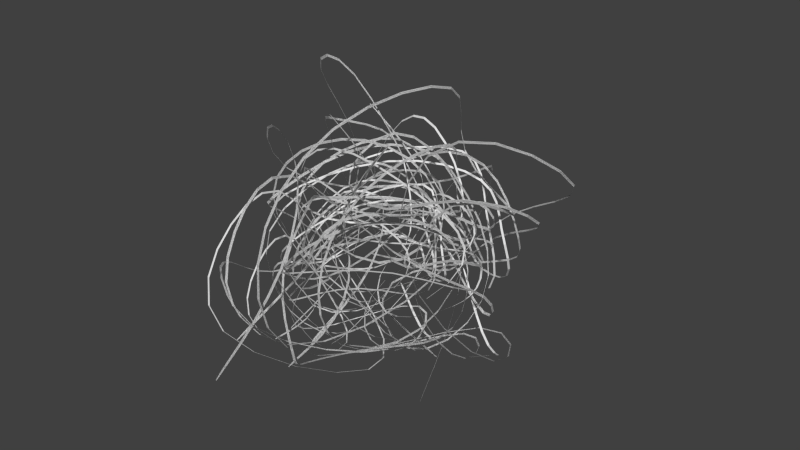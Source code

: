# Source: Plant.blend  (saved by Blender 2.75.0; exported with 4.5.12 LTS)
import bpy
from mathutils import Matrix  # noqa: F401  (used for matrix-valued properties, if any)

bpy.ops.wm.read_factory_settings(use_empty=True)
scene = bpy.context.scene
scene.name = 'Scene'

# ---- collections
col_collection_1 = bpy.data.collections.new('Collection 1'); scene.collection.children.link(col_collection_1)

# ---- world
world_world = bpy.data.worlds.new('World'); scene.world = world_world
world_world.color = (0.05088, 0.05088, 0.05088)
world_world.use_sun_shadow = False
world_world.sun_shadow_jitter_overblur = 0.0
world_world.cycles.sampling_method = 'MANUAL'
world_world.cycles.sample_map_resolution = 256

# ---- meshes
me_plane_001 = bpy.data.meshes.new('Plane.001')
me_plane_001.from_pydata([(0.3121, -0.1235, -0.2193), (0.1412, -0.1235, 0.3763), (-0.07829, -0.1235, 0.097), (0.02069, -0.1235, -0.111), (0.322, -0.2096, -0.3171), (0.08341, -0.3332, 0.271), (0.2721, 0.01591, 0.1346), (0.2921, 0.03291, -0.07674), (0.01914, -0.3332, -0.0257), (-0.3297, -0.02386, -0.03936), (-0.07536, 0.2083, 0.1526), (0.1783, 0.2466, -0.06558), (0.308, -0.009196, -0.244), (0.2726, -0.2928, -0.1045), (0.07597, -0.4479, -0.1772), (0.01085, -0.3656, -0.2613), (-0.2512, -0.2074, -0.1307), (-0.1678, -0.07846, 0.143), (-0.0443, -0.2415, 0.1927), (0.1665, -0.03159, 0.2195), (0.3241, 0.177, 0.002856), (0.1777, 0.2847, 0.1046), (-0.06124, 0.2501, -0.0203), (-0.2047, -0.03628, 0.06901), (-0.1131, 0.1982, 0.3398), (0.3011, 0.06235, 0.2115), (0.4462, -2.035e-05, -0.05986), (0.1858, -0.1431, -0.3442), (-0.1813, 0.1133, -0.2054), (0.2439, 0.374, -0.1537), (0.3558, 0.2236, -0.02344), (0.2036, 0.2716, 0.2541), (-0.2386, 0.4283, 0.08281), (-0.3747, -0.003736, -0.09389), (-0.2883, -0.09773, -0.28), (-0.07835, -0.1282, -0.1042), (0.01261, -0.3107, -0.1979), (-0.1677, -0.02308, 0.3563), (-0.06693, 0.1319, 0.09496), (0.00245, -0.007701, -0.09959), (-0.05231, -0.346, -0.2936), (-0.3426, -0.006376, 0.2085), (0.04675, -0.188, 0.1714), (0.1336, -0.2505, -0.06055), (-0.2483, -0.003697, -0.02479), (0.07216, 0.3582, -0.02978), (0.2416, 0.168, 0.1285), (0.3522, -0.122, -0.1), (0.138, -0.3032, -0.2372), (-0.1943, -0.2619, -0.08693), (-0.3285, -0.09757, -0.1777), (-0.2144, -0.04512, -0.2371), (-0.08283, 0.2484, -0.09583), (-0.04019, 0.2328, 0.131), (-0.2234, 0.1095, 0.1608), (-0.02433, -0.07229, 0.2339), (0.2468, -0.2524, 0.03446), (0.3254, -0.08074, 0.1126), (0.35, 0.1197, -0.07727), (0.02948, 0.2566, 0.06615), (0.1509, 0.2459, 0.3232), (0.06353, -0.1954, 0.2678), (0.07887, -0.3966, 0.004218), (0.03563, -0.2156, -0.3375), (0.2721, 0.1879, -0.2408), (0.4939, -0.1919, -0.1895), (0.2974, -0.2842, 0.01481), (0.2521, -0.07339, 0.3108), (0.4618, 0.3335, 0.03155), (0.1065, 0.393, -0.08135), (0.07345, 0.2628, -0.2472), (-0.002641, 0.08982, -0.08766), (-0.176, -0.4259, -0.2151), (-0.304, 0.004878, 0.4949), (-0.2334, 0.2377, 0.1585), (-0.1999, 0.06535, -0.07297), (-0.2428, -0.4595, -0.365), (-0.5262, 0.02539, 0.2802), (-0.07211, -0.2164, 0.3315), (-0.007714, -0.3495, 0.04913), (-0.462, 0.03986, -0.02349), (-0.03277, 0.5481, -0.02582), (0.2008, 0.3094, 0.2508), (0.4104, -0.1197, 0.07057), (-0.01756, -0.4609, -0.2733), (-0.4031, -0.3173, -0.07631), (-0.5534, -0.08885, -0.2303), (-0.4316, -0.01424, -0.3123), (-0.2468, 0.3926, -0.1222), (-0.182, 0.366, 0.1916), (-0.4024, 0.1834, 0.2163), (-0.156, -0.05286, 0.377), (0.2054, -0.3374, 0.2119), (0.3325, -0.05581, 0.301), (0.3749, 0.3157, -0.00156), (-0.0988, 0.4159, 0.117), (0.0966, 0.3598, 0.457), (-0.02877, -0.2223, 0.4514), (-0.03187, -0.5282, 0.1209), (-0.1554, -0.2773, -0.458), (0.2414, 0.3883, -0.2878), (0.6699, -0.2569, -0.1401), (0.2911, -0.3888, 0.1882), (0.2312, -0.05488, 0.5134), (0.5143, 0.5112, 0.09077), (0.01707, 0.5918, -0.09828), (-0.03774, 0.4295, -0.3149), (-0.1833, 0.2071, -0.0685), (-0.3111, 0.03137, -0.1576), (-0.2002, 0.1874, 0.3201), (0.067, 0.1784, 0.1419), (0.02221, 0.1336, -0.02909), (-0.312, 0.07097, -0.2428), (-0.1656, 0.3446, 0.214), (-0.2777, -0.006642, 0.1785), (-0.2967, -0.07299, -0.01194), (-0.05575, 0.3067, 0.04645), (0.348, 0.08684, -0.005014), (0.1299, -0.1221, 0.208), (-0.1036, -0.3357, 0.01927), (-0.308, -0.08639, -0.2209), (-0.2932, 0.2078, -0.03325), (-0.1122, 0.3482, -0.06842), (-0.01585, 0.2781, -0.133), (0.25, 0.2168, -0.0587), (0.1469, 0.1597, 0.1722), (-0.01771, 0.284, 0.1943), (-0.1867, 0.07634, 0.2418), (-0.3063, -0.2218, 0.07154), (-0.1196, -0.2706, 0.19), (0.2155, -0.2419, 0.006449), (0.2151, 0.1117, 0.1075), (0.09364, -0.04546, 0.3764), (-0.3058, -0.03759, 0.2413), (-0.4469, -0.08358, -0.01707), (-0.1429, 0.04067, -0.2891), (0.3308, -0.1296, -0.2309), (-0.1369, -0.5451, -0.1477), (-0.3295, -0.2907, 0.04145), (-0.1775, -0.1976, 0.3258), (0.3222, -0.3208, 0.1445), (0.399, 0.05826, -0.06237), (0.3442, 0.07698, -0.2337), (0.1233, 0.1453, -0.03187), (-0.1127, 0.004878, 0.5673), (0.1871, 0.004878, 0.1331), (0.3121, -0.1235, -0.2193), (0.1412, -0.1235, 0.3763), (-0.07829, -0.1235, 0.097), (0.02069, -0.1235, -0.111), (0.322, -0.2096, -0.3171), (0.08341, -0.3332, 0.271), (0.2721, 0.01591, 0.1346), (0.2921, 0.03291, -0.07674), (0.01914, -0.3332, -0.0257), (-0.3297, -0.02386, -0.03936), (-0.07536, 0.2083, 0.1526), (0.1783, 0.2466, -0.06558), (0.308, -0.009196, -0.244), (0.2726, -0.2928, -0.1045), (0.07597, -0.4479, -0.1772), (0.01085, -0.3656, -0.2613), (-0.2512, -0.2074, -0.1307), (-0.1678, -0.07846, 0.143), (-0.0443, -0.2415, 0.1927), (0.1665, -0.03159, 0.2195), (0.3241, 0.177, 0.002856), (0.1777, 0.2847, 0.1046), (-0.06124, 0.2501, -0.0203), (-0.2047, -0.03628, 0.06901), (-0.1131, 0.1982, 0.3398), (0.3011, 0.06235, 0.2115), (0.4462, -2.035e-05, -0.05986), (0.1858, -0.1431, -0.3442), (-0.1813, 0.1133, -0.2054), (0.2439, 0.374, -0.1537), (0.3558, 0.2236, -0.02344), (0.2036, 0.2716, 0.2541), (-0.2386, 0.4283, 0.08281), (-0.3747, -0.003736, -0.09389), (-0.2883, -0.09773, -0.28), (-0.07835, -0.1282, -0.1042), (0.01261, -0.3107, -0.1979), (-0.1677, -0.02308, 0.3563), (-0.06693, 0.1319, 0.09496), (0.00245, -0.007701, -0.09959), (-0.05231, -0.346, -0.2936), (-0.3426, -0.006376, 0.2085), (0.04675, -0.188, 0.1714), (0.1336, -0.2505, -0.06055), (-0.2483, -0.003697, -0.02479), (0.07216, 0.3582, -0.02978), (0.2416, 0.168, 0.1285), (0.3522, -0.122, -0.1), (0.138, -0.3032, -0.2372), (-0.1943, -0.2619, -0.08693), (-0.3285, -0.09757, -0.1777), (-0.2144, -0.04512, -0.2371), (-0.08283, 0.2484, -0.09583), (-0.04019, 0.2328, 0.131), (-0.2234, 0.1095, 0.1608), (-0.02433, -0.07229, 0.2339), (0.2468, -0.2524, 0.03446), (0.3254, -0.08074, 0.1126), (0.35, 0.1197, -0.07727), (0.02948, 0.2566, 0.06615), (0.1509, 0.2459, 0.3232), (0.06353, -0.1954, 0.2678), (0.07887, -0.3966, 0.004218), (0.03563, -0.2156, -0.3375), (0.2721, 0.1879, -0.2408), (0.4939, -0.1919, -0.1895), (0.2974, -0.2842, 0.01481), (0.2521, -0.07339, 0.3108), (0.4618, 0.3335, 0.03155), (0.1065, 0.393, -0.08135), (0.07345, 0.2628, -0.2472), (-0.002641, 0.08982, -0.08766), (-0.176, -0.4259, -0.2151), (-0.304, 0.004878, 0.4949), (-0.2334, 0.2377, 0.1585), (-0.1999, 0.06535, -0.07297), (-0.2428, -0.4595, -0.365), (-0.5262, 0.02539, 0.2802), (-0.07211, -0.2164, 0.3315), (-0.007714, -0.3495, 0.04913), (-0.462, 0.03986, -0.02349), (-0.03277, 0.5481, -0.02582), (0.2008, 0.3094, 0.2508), (0.4104, -0.1197, 0.07057), (-0.01756, -0.4609, -0.2733), (-0.4031, -0.3173, -0.07631), (-0.5534, -0.08885, -0.2303), (-0.4316, -0.01424, -0.3123), (-0.2468, 0.3926, -0.1222), (-0.182, 0.366, 0.1916), (-0.4024, 0.1834, 0.2163), (-0.156, -0.05286, 0.377), (0.2054, -0.3374, 0.2119), (0.3325, -0.05581, 0.301), (0.3749, 0.3157, -0.00156), (-0.0988, 0.4159, 0.117), (0.0966, 0.3598, 0.457), (-0.02877, -0.2223, 0.4514), (-0.03187, -0.5282, 0.1209), (-0.1554, -0.2773, -0.458), (0.2414, 0.3883, -0.2878), (0.6699, -0.2569, -0.1401), (0.2911, -0.3888, 0.1882), (0.2312, -0.05488, 0.5134), (0.5143, 0.5112, 0.09077), (0.01707, 0.5918, -0.09828), (-0.03774, 0.4295, -0.3149), (-0.1833, 0.2071, -0.0685), (-0.3111, 0.03137, -0.1576), (-0.2002, 0.1874, 0.3201), (0.067, 0.1784, 0.1419), (0.02221, 0.1336, -0.02909), (-0.312, 0.07097, -0.2428), (-0.1656, 0.3446, 0.214), (-0.2777, -0.006642, 0.1785), (-0.2967, -0.07299, -0.01194), (-0.05575, 0.3067, 0.04645), (0.348, 0.08684, -0.005014), (0.1299, -0.1221, 0.208), (-0.1036, -0.3357, 0.01927), (-0.308, -0.08639, -0.2209), (-0.2932, 0.2078, -0.03325), (-0.1122, 0.3482, -0.06842), (-0.01585, 0.2781, -0.133), (0.25, 0.2168, -0.0587), (0.1469, 0.1597, 0.1722), (-0.01771, 0.284, 0.1943), (-0.1867, 0.07634, 0.2418), (-0.3063, -0.2218, 0.07154), (-0.1196, -0.2706, 0.19), (0.2155, -0.2419, 0.006449), (0.2151, 0.1117, 0.1075), (0.09364, -0.04546, 0.3764), (-0.3058, -0.03759, 0.2413), (-0.4469, -0.08358, -0.01707), (-0.1429, 0.04067, -0.2891), (0.3308, -0.1296, -0.2309), (-0.1369, -0.5451, -0.1477), (-0.3295, -0.2907, 0.04145), (-0.1775, -0.1976, 0.3258), (0.3222, -0.3208, 0.1445), (0.399, 0.05826, -0.06237), (0.3442, 0.07698, -0.2337), (0.1233, 0.1453, -0.03187), (-0.1127, 0.004878, 0.5673), (0.1871, 0.004878, 0.1331), (0.3133, -0.1235, -0.2111), (0.1395, -0.1235, 0.3844), (-0.08352, -0.1235, 0.1035), (0.01458, -0.1235, -0.1053), (0.3245, -0.2167, -0.3136), (0.08092, -0.3357, 0.2785), (0.2718, 0.01816, 0.1426), (0.2921, 0.03692, -0.06946), (0.01442, -0.3368, -0.0199), (-0.337, -0.02269, -0.03558), (-0.07964, 0.2122, 0.1585), (0.1763, 0.2529, -0.06055), (0.3088, -0.003397, -0.2381), (0.272, -0.2974, -0.09753), (0.07181, -0.4542, -0.1737), (0.004771, -0.3708, -0.2592), (-0.2587, -0.2085, -0.1275), (-0.1734, -0.07791, 0.1491), (-0.04854, -0.243, 0.1997), (0.1647, -0.03032, 0.2276), (0.3247, 0.1823, 0.009242), (0.1762, 0.2901, 0.1108), (-0.066, 0.2551, -0.01572), (-0.211, -0.03519, 0.0744), (-0.117, 0.2012, 0.3465), (0.3013, 0.06492, 0.2194), (0.4498, 0.002833, -0.05292), (0.1778, -0.1446, -0.343), (-0.1884, 0.1169, -0.2031), (0.2431, 0.3817, -0.1505), (0.3569, 0.2295, -0.01771), (0.2026, 0.276, 0.261), (-0.2436, 0.4335, 0.08697), (-0.3823, -0.002368, -0.09085), (-0.2966, -0.09737, -0.2788), (-0.08518, -0.1283, -0.09951), (0.006392, -0.3148, -0.1943), (-0.1722, -0.02211, 0.3632), (-0.07164, 0.1353, 0.1009), (-0.003467, -0.005331, -0.09426), (-0.05919, -0.3505, -0.2923), (-0.3487, -0.005244, 0.214), (0.0433, -0.1889, 0.1789), (0.1299, -0.2534, -0.05367), (-0.2553, -0.002158, -0.02048), (0.06924, 0.3646, -0.02538), (0.2409, 0.1723, 0.1356), (0.3541, -0.1219, -0.09192), (0.1332, -0.3089, -0.2334), (-0.2014, -0.2639, -0.08297), (-0.3365, -0.09723, -0.1753), (-0.2223, -0.04388, -0.2351), (-0.0881, 0.2536, -0.09211), (-0.04418, 0.2371, 0.1369), (-0.229, 0.112, 0.1664), (-0.02823, -0.07166, 0.2413), (0.2459, -0.255, 0.04231), (0.326, -0.08, 0.1209), (0.3513, 0.1251, -0.07104), (0.02601, 0.2617, 0.07179), (0.1494, 0.2498, 0.3304), (0.06071, -0.1963, 0.2755), (0.07535, -0.4011, 0.01024), (0.02783, -0.2184, -0.3368), (0.2716, 0.1957, -0.2379), (0.5001, -0.194, -0.1843), (0.2976, -0.2875, 0.02245), (0.2516, -0.07278, 0.3191), (0.464, 0.3396, 0.03676), (0.104, 0.4, -0.07759), (0.06949, 0.2698, -0.2452), (-0.008024, 0.09372, -0.08267), (-0.1828, -0.4303, -0.213), (-0.3087, 0.005894, 0.5017), (-0.2387, 0.2414, 0.1637), (-0.2067, 0.06797, -0.06899), (-0.2498, -0.4639, -0.3651), (-0.5327, 0.02657, 0.2852), (-0.07595, -0.2174, 0.3388), (-0.01219, -0.3529, 0.05526), (-0.4694, 0.04147, -0.02016), (-0.03607, 0.5549, -0.02242), (0.1998, 0.3142, 0.2575), (0.4126, -0.1196, 0.07858), (-0.02308, -0.4669, -0.2718), (-0.4105, -0.3194, -0.07327), (-0.5616, -0.08851, -0.229), (-0.4398, -0.013, -0.3118), (-0.2525, 0.3981, -0.1197), (-0.1865, 0.3707, 0.1969), (-0.4085, 0.1861, 0.2214), (-0.1603, -0.05218, 0.3841), (0.2042, -0.3402, 0.2197), (0.333, -0.05496, 0.3092), (0.3761, 0.3221, 0.00364), (-0.1028, 0.4214, 0.1218), (0.09493, 0.3639, 0.464), (-0.0318, -0.2232, 0.459), (-0.03568, -0.533, 0.1266), (-0.1631, -0.2799, -0.4597), (0.2406, 0.3964, -0.2866), (0.6768, -0.2593, -0.1361), (0.2911, -0.3924, 0.1956), (0.2306, -0.05423, 0.5217), (0.5165, 0.5177, 0.09539), (0.01425, 0.5991, -0.0956), (-0.04198, 0.4366, -0.3143), (-0.1894, 0.2113, -0.06476), (-0.3187, 0.03333, -0.155), (-0.2048, 0.1903, 0.3264), (0.06402, 0.1824, 0.1486), (0.01771, 0.1379, -0.02357), (-0.3198, 0.07348, -0.2412), (-0.1699, 0.3491, 0.2195), (-0.2837, -0.005417, 0.1842), (-0.3039, -0.07238, -0.007716), (-0.05996, 0.3119, 0.05137), (0.3491, 0.09104, 0.002071), (0.1277, -0.1221, 0.216), (-0.1091, -0.3387, 0.02463), (-0.3161, -0.08589, -0.2191), (-0.2997, 0.2115, -0.02961), (-0.1171, 0.3539, -0.06488), (-0.02046, 0.2841, -0.1296), (0.2492, 0.223, -0.05321), (0.1449, 0.1635, 0.1793), (-0.02112, 0.2885, 0.2004), (-0.1917, 0.07843, 0.248), (-0.3129, -0.2229, 0.07637), (-0.1245, -0.2723, 0.1965), (0.2139, -0.2444, 0.01421), (0.2139, 0.1154, 0.1148), (0.09149, -0.04462, 0.3844), (-0.3116, -0.03676, 0.2471), (-0.4545, -0.08317, -0.01357), (-0.1506, 0.04357, -0.2878), (0.3332, -0.13, -0.223), (-0.1425, -0.5506, -0.1449), (-0.3364, -0.2925, 0.04585), (-0.1822, -0.1983, 0.3327), (0.3227, -0.3238, 0.1523), (0.4014, 0.0624, -0.05559), (0.346, 0.08384, -0.2293), (0.1203, 0.1502, -0.02589), (-0.116, 0.005924, 0.5749), (0.1854, 0.006929, 0.1409), (0.3121, -0.1235, -0.2193), (0.1412, -0.1235, 0.3763), (-0.07829, -0.1235, 0.097), (0.02069, -0.1235, -0.111), (0.322, -0.2096, -0.3171), (0.08341, -0.3332, 0.271), (0.2721, 0.01591, 0.1346), (0.2921, 0.03291, -0.07674), (0.01914, -0.3332, -0.0257), (-0.3297, -0.02386, -0.03936), (-0.07536, 0.2083, 0.1526), (0.1783, 0.2466, -0.06558), (0.308, -0.009196, -0.244), (0.2726, -0.2928, -0.1045), (0.07597, -0.4479, -0.1772), (0.01085, -0.3656, -0.2613), (-0.2512, -0.2074, -0.1307), (-0.1678, -0.07846, 0.143), (-0.0443, -0.2415, 0.1927), (0.1665, -0.03159, 0.2195), (0.3241, 0.177, 0.002856), (0.1777, 0.2847, 0.1046), (-0.06124, 0.2501, -0.0203), (-0.2047, -0.03628, 0.06901), (-0.1131, 0.1982, 0.3398), (0.3011, 0.06235, 0.2115), (0.4462, -2.035e-05, -0.05986), (0.1858, -0.1431, -0.3442), (-0.1813, 0.1133, -0.2054), (0.2439, 0.374, -0.1537), (0.3558, 0.2236, -0.02344), (0.2036, 0.2716, 0.2541), (-0.2386, 0.4283, 0.08281), (-0.3747, -0.003736, -0.09389), (-0.2883, -0.09773, -0.28), (-0.07835, -0.1282, -0.1042), (0.01261, -0.3107, -0.1979), (-0.1677, -0.02308, 0.3563), (-0.06693, 0.1319, 0.09496), (0.00245, -0.007701, -0.09959), (-0.05231, -0.346, -0.2936), (-0.3426, -0.006376, 0.2085), (0.04675, -0.188, 0.1714), (0.1336, -0.2505, -0.06055), (-0.2483, -0.003697, -0.02479), (0.07216, 0.3582, -0.02978), (0.2416, 0.168, 0.1285), (0.3522, -0.122, -0.1), (0.138, -0.3032, -0.2372), (-0.1943, -0.2619, -0.08693), (-0.3285, -0.09757, -0.1777), (-0.2144, -0.04512, -0.2371), (-0.08283, 0.2484, -0.09583), (-0.04019, 0.2328, 0.131), (-0.2234, 0.1095, 0.1608), (-0.02433, -0.07229, 0.2339), (0.2468, -0.2524, 0.03446), (0.3254, -0.08074, 0.1126), (0.35, 0.1197, -0.07727), (0.02948, 0.2566, 0.06615), (0.1509, 0.2459, 0.3232), (0.06353, -0.1954, 0.2678), (0.07887, -0.3966, 0.004218), (0.03563, -0.2156, -0.3375), (0.2721, 0.1879, -0.2408), (0.4939, -0.1919, -0.1895), (0.2974, -0.2842, 0.01481), (0.2521, -0.07339, 0.3108), (0.4618, 0.3335, 0.03155), (0.1065, 0.393, -0.08135), (0.07345, 0.2628, -0.2472), (-0.002641, 0.08982, -0.08766), (-0.176, -0.4259, -0.2151), (-0.304, 0.004878, 0.4949), (-0.2334, 0.2377, 0.1585), (-0.1999, 0.06535, -0.07297), (-0.2428, -0.4595, -0.365), (-0.5262, 0.02539, 0.2802), (-0.07211, -0.2164, 0.3315), (-0.007714, -0.3495, 0.04913), (-0.462, 0.03986, -0.02349), (-0.03277, 0.5481, -0.02582), (0.2008, 0.3094, 0.2508), (0.4104, -0.1197, 0.07057), (-0.01756, -0.4609, -0.2733), (-0.4031, -0.3173, -0.07631), (-0.5534, -0.08885, -0.2303), (-0.4316, -0.01424, -0.3123), (-0.2468, 0.3926, -0.1222), (-0.182, 0.366, 0.1916), (-0.4024, 0.1834, 0.2163), (-0.156, -0.05286, 0.377), (0.2054, -0.3374, 0.2119), (0.3325, -0.05581, 0.301), (0.3749, 0.3157, -0.00156), (-0.0988, 0.4159, 0.117), (0.0966, 0.3598, 0.457), (-0.02877, -0.2223, 0.4514), (-0.03187, -0.5282, 0.1209), (-0.1554, -0.2773, -0.458), (0.2414, 0.3883, -0.2878), (0.6699, -0.2569, -0.1401), (0.2911, -0.3888, 0.1882), (0.2312, -0.05488, 0.5134), (0.5143, 0.5112, 0.09077), (0.01707, 0.5918, -0.09828), (-0.03774, 0.4295, -0.3149), (-0.1833, 0.2071, -0.0685), (-0.3111, 0.03137, -0.1576), (-0.2002, 0.1874, 0.3201), (0.067, 0.1784, 0.1419), (0.02221, 0.1336, -0.02909), (-0.312, 0.07097, -0.2428), (-0.1656, 0.3446, 0.214), (-0.2777, -0.006642, 0.1785), (-0.2967, -0.07299, -0.01194), (-0.05575, 0.3067, 0.04645), (0.348, 0.08684, -0.005014), (0.1299, -0.1221, 0.208), (-0.1036, -0.3357, 0.01927), (-0.308, -0.08639, -0.2209), (-0.2932, 0.2078, -0.03325), (-0.1122, 0.3482, -0.06842), (-0.01585, 0.2781, -0.133), (0.25, 0.2168, -0.0587), (0.1469, 0.1597, 0.1722), (-0.01771, 0.284, 0.1943), (-0.1867, 0.07634, 0.2418), (-0.3063, -0.2218, 0.07154), (-0.1196, -0.2706, 0.19), (0.2155, -0.2419, 0.006449), (0.2151, 0.1117, 0.1075), (0.09364, -0.04546, 0.3764), (-0.3058, -0.03759, 0.2413), (-0.4469, -0.08358, -0.01707), (-0.1429, 0.04067, -0.2891), (0.3308, -0.1296, -0.2309), (-0.1369, -0.5451, -0.1477), (-0.3295, -0.2907, 0.04145), (-0.1775, -0.1976, 0.3258), (0.3222, -0.3208, 0.1445), (0.399, 0.05826, -0.06237), (0.3442, 0.07698, -0.2337), (0.1233, 0.1453, -0.03187), (-0.1127, 0.004878, 0.5673), (0.1871, 0.004878, 0.1331), (0.3121, -0.1235, -0.2193), (0.1412, -0.1235, 0.3763), (-0.07829, -0.1235, 0.097), (0.02069, -0.1235, -0.111), (0.322, -0.2096, -0.3171), (0.08341, -0.3332, 0.271), (0.2721, 0.01591, 0.1346), (0.2921, 0.03291, -0.07674), (0.01914, -0.3332, -0.0257), (-0.3297, -0.02386, -0.03936), (-0.07536, 0.2083, 0.1526), (0.1783, 0.2466, -0.06558), (0.308, -0.009196, -0.244), (0.2726, -0.2928, -0.1045), (0.07597, -0.4479, -0.1772), (0.01085, -0.3656, -0.2613), (-0.2512, -0.2074, -0.1307), (-0.1678, -0.07846, 0.143), (-0.0443, -0.2415, 0.1927), (0.1665, -0.03159, 0.2195), (0.3241, 0.177, 0.002856), (0.1777, 0.2847, 0.1046), (-0.06124, 0.2501, -0.0203), (-0.2047, -0.03628, 0.06901), (-0.1131, 0.1982, 0.3398), (0.3011, 0.06235, 0.2115), (0.4462, -2.035e-05, -0.05986), (0.1858, -0.1431, -0.3442), (-0.1813, 0.1133, -0.2054), (0.2439, 0.374, -0.1537), (0.3558, 0.2236, -0.02344), (0.2036, 0.2716, 0.2541), (-0.2386, 0.4283, 0.08281), (-0.3747, -0.003736, -0.09389), (-0.2883, -0.09773, -0.28), (-0.07835, -0.1282, -0.1042), (0.01261, -0.3107, -0.1979), (-0.1677, -0.02308, 0.3563), (-0.06693, 0.1319, 0.09496), (0.00245, -0.007701, -0.09959), (-0.05231, -0.346, -0.2936), (-0.3426, -0.006376, 0.2085), (0.04675, -0.188, 0.1714), (0.1336, -0.2505, -0.06055), (-0.2483, -0.003697, -0.02479), (0.07216, 0.3582, -0.02978), (0.2416, 0.168, 0.1285), (0.3522, -0.122, -0.1), (0.138, -0.3032, -0.2372), (-0.1943, -0.2619, -0.08693), (-0.3285, -0.09757, -0.1777), (-0.2144, -0.04512, -0.2371), (-0.08283, 0.2484, -0.09583), (-0.04019, 0.2328, 0.131), (-0.2234, 0.1095, 0.1608), (-0.02433, -0.07229, 0.2339), (0.2468, -0.2524, 0.03446), (0.3254, -0.08074, 0.1126), (0.35, 0.1197, -0.07727), (0.02948, 0.2566, 0.06615), (0.1509, 0.2459, 0.3232), (0.06353, -0.1954, 0.2678), (0.07887, -0.3966, 0.004218), (0.03563, -0.2156, -0.3375), (0.2721, 0.1879, -0.2408), (0.4939, -0.1919, -0.1895), (0.2974, -0.2842, 0.01481), (0.2521, -0.07339, 0.3108), (0.4618, 0.3335, 0.03155), (0.1065, 0.393, -0.08135), (0.07345, 0.2628, -0.2472), (-0.002641, 0.08982, -0.08766), (-0.176, -0.4259, -0.2151), (-0.304, 0.004878, 0.4949), (-0.2334, 0.2377, 0.1585), (-0.1999, 0.06535, -0.07297), (-0.2428, -0.4595, -0.365), (-0.5262, 0.02539, 0.2802), (-0.07211, -0.2164, 0.3315), (-0.007714, -0.3495, 0.04913), (-0.462, 0.03986, -0.02349), (-0.03277, 0.5481, -0.02582), (0.2008, 0.3094, 0.2508), (0.4104, -0.1197, 0.07057), (-0.01756, -0.4609, -0.2733), (-0.4031, -0.3173, -0.07631), (-0.5534, -0.08885, -0.2303), (-0.4316, -0.01424, -0.3123), (-0.2468, 0.3926, -0.1222), (-0.182, 0.366, 0.1916), (-0.4024, 0.1834, 0.2163), (-0.156, -0.05286, 0.377), (0.2054, -0.3374, 0.2119), (0.3325, -0.05581, 0.301), (0.3749, 0.3157, -0.00156), (-0.0988, 0.4159, 0.117), (0.0966, 0.3598, 0.457), (-0.02877, -0.2223, 0.4514), (-0.03187, -0.5282, 0.1209), (-0.1554, -0.2773, -0.458), (0.2414, 0.3883, -0.2878), (0.6699, -0.2569, -0.1401), (0.2911, -0.3888, 0.1882), (0.2312, -0.05488, 0.5134), (0.5143, 0.5112, 0.09077), (0.01707, 0.5918, -0.09828), (-0.03774, 0.4295, -0.3149), (-0.1833, 0.2071, -0.0685), (-0.3111, 0.03137, -0.1576), (-0.2002, 0.1874, 0.3201), (0.067, 0.1784, 0.1419), (0.02221, 0.1336, -0.02909), (-0.312, 0.07097, -0.2428), (-0.1656, 0.3446, 0.214), (-0.2777, -0.006642, 0.1785), (-0.2967, -0.07299, -0.01194), (-0.05575, 0.3067, 0.04645), (0.348, 0.08684, -0.005014), (0.1299, -0.1221, 0.208), (-0.1036, -0.3357, 0.01927), (-0.308, -0.08639, -0.2209), (-0.2932, 0.2078, -0.03325), (-0.1122, 0.3482, -0.06842), (-0.01585, 0.2781, -0.133), (0.25, 0.2168, -0.0587), (0.1469, 0.1597, 0.1722), (-0.01771, 0.284, 0.1943), (-0.1867, 0.07634, 0.2418), (-0.3063, -0.2218, 0.07154), (-0.1196, -0.2706, 0.19), (0.2155, -0.2419, 0.006449), (0.2151, 0.1117, 0.1075), (0.09364, -0.04546, 0.3764), (-0.3058, -0.03759, 0.2413), (-0.4469, -0.08358, -0.01707), (-0.1429, 0.04067, -0.2891), (0.3308, -0.1296, -0.2309), (-0.1369, -0.5451, -0.1477), (-0.3295, -0.2907, 0.04145), (-0.1775, -0.1976, 0.3258), (0.3222, -0.3208, 0.1445), (0.399, 0.05826, -0.06237), (0.3442, 0.07698, -0.2337), (0.1233, 0.1453, -0.03187), (-0.1127, 0.004878, 0.5673), (0.1871, 0.004878, 0.1331), (0.3133, -0.1235, -0.2111), (0.1395, -0.1235, 0.3844), (-0.08352, -0.1235, 0.1035), (0.01458, -0.1235, -0.1053), (0.3245, -0.2167, -0.3136), (0.08092, -0.3357, 0.2785), (0.2718, 0.01816, 0.1426), (0.2921, 0.03692, -0.06946), (0.01442, -0.3368, -0.0199), (-0.337, -0.02269, -0.03558), (-0.07964, 0.2122, 0.1585), (0.1763, 0.2529, -0.06055), (0.3088, -0.003397, -0.2381), (0.272, -0.2974, -0.09753), (0.07181, -0.4542, -0.1737), (0.004771, -0.3708, -0.2592), (-0.2587, -0.2085, -0.1275), (-0.1734, -0.07791, 0.1491), (-0.04854, -0.243, 0.1997), (0.1647, -0.03032, 0.2276), (0.3247, 0.1823, 0.009242), (0.1762, 0.2901, 0.1108), (-0.066, 0.2551, -0.01572), (-0.211, -0.03519, 0.0744), (-0.117, 0.2012, 0.3465), (0.3013, 0.06492, 0.2194), (0.4498, 0.002833, -0.05292), (0.1778, -0.1446, -0.343), (-0.1884, 0.1169, -0.2031), (0.2431, 0.3817, -0.1505), (0.3569, 0.2295, -0.01771), (0.2026, 0.276, 0.261), (-0.2436, 0.4335, 0.08697), (-0.3823, -0.002368, -0.09085), (-0.2966, -0.09737, -0.2788), (-0.08518, -0.1283, -0.09951), (0.006392, -0.3148, -0.1943), (-0.1722, -0.02211, 0.3632), (-0.07164, 0.1353, 0.1009), (-0.003467, -0.005331, -0.09426), (-0.05919, -0.3505, -0.2923), (-0.3487, -0.005244, 0.214), (0.0433, -0.1889, 0.1789), (0.1299, -0.2534, -0.05367), (-0.2553, -0.002158, -0.02048), (0.06924, 0.3646, -0.02538), (0.2409, 0.1723, 0.1356), (0.3541, -0.1219, -0.09192), (0.1332, -0.3089, -0.2334), (-0.2014, -0.2639, -0.08297), (-0.3365, -0.09723, -0.1753), (-0.2223, -0.04388, -0.2351), (-0.0881, 0.2536, -0.09211), (-0.04418, 0.2371, 0.1369), (-0.229, 0.112, 0.1664), (-0.02823, -0.07166, 0.2413), (0.2459, -0.255, 0.04231), (0.326, -0.08, 0.1209), (0.3513, 0.1251, -0.07104), (0.02601, 0.2617, 0.07179), (0.1494, 0.2498, 0.3304), (0.06071, -0.1963, 0.2755), (0.07535, -0.4011, 0.01024), (0.02783, -0.2184, -0.3368), (0.2716, 0.1957, -0.2379), (0.5001, -0.194, -0.1843), (0.2976, -0.2875, 0.02245), (0.2516, -0.07278, 0.3191), (0.464, 0.3396, 0.03676), (0.104, 0.4, -0.07759), (0.06949, 0.2698, -0.2452), (-0.008024, 0.09372, -0.08267), (-0.1828, -0.4303, -0.213), (-0.3087, 0.005894, 0.5017), (-0.2387, 0.2414, 0.1637), (-0.2067, 0.06797, -0.06899), (-0.2498, -0.4639, -0.3651), (-0.5327, 0.02657, 0.2852), (-0.07595, -0.2174, 0.3388), (-0.01219, -0.3529, 0.05526), (-0.4694, 0.04147, -0.02016), (-0.03607, 0.5549, -0.02242), (0.1998, 0.3142, 0.2575), (0.4126, -0.1196, 0.07858), (-0.02308, -0.4669, -0.2718), (-0.4105, -0.3194, -0.07327), (-0.5616, -0.08851, -0.229), (-0.4398, -0.013, -0.3118), (-0.2525, 0.3981, -0.1197), (-0.1865, 0.3707, 0.1969), (-0.4085, 0.1861, 0.2214), (-0.1603, -0.05218, 0.3841), (0.2042, -0.3402, 0.2197), (0.333, -0.05496, 0.3092), (0.3761, 0.3221, 0.00364), (-0.1028, 0.4214, 0.1218), (0.09493, 0.3639, 0.464), (-0.0318, -0.2232, 0.459), (-0.03568, -0.533, 0.1266), (-0.1631, -0.2799, -0.4597), (0.2406, 0.3964, -0.2866), (0.6768, -0.2593, -0.1361), (0.2911, -0.3924, 0.1956), (0.2306, -0.05423, 0.5217), (0.5165, 0.5177, 0.09539), (0.01425, 0.5991, -0.0956), (-0.04198, 0.4366, -0.3143), (-0.1894, 0.2113, -0.06476), (-0.3187, 0.03333, -0.155), (-0.2048, 0.1903, 0.3264), (0.06402, 0.1824, 0.1486), (0.01771, 0.1379, -0.02357), (-0.3198, 0.07348, -0.2412), (-0.1699, 0.3491, 0.2195), (-0.2837, -0.005417, 0.1842), (-0.3039, -0.07238, -0.007716), (-0.05996, 0.3119, 0.05137), (0.3491, 0.09104, 0.002071), (0.1277, -0.1221, 0.216), (-0.1091, -0.3387, 0.02463), (-0.3161, -0.08589, -0.2191), (-0.2997, 0.2115, -0.02961), (-0.1171, 0.3539, -0.06488), (-0.02046, 0.2841, -0.1296), (0.2492, 0.223, -0.05321), (0.1449, 0.1635, 0.1793), (-0.02112, 0.2885, 0.2004), (-0.1917, 0.07843, 0.248), (-0.3129, -0.2229, 0.07637), (-0.1245, -0.2723, 0.1965), (0.2139, -0.2444, 0.01421), (0.2139, 0.1154, 0.1148), (0.09149, -0.04462, 0.3844), (-0.3116, -0.03676, 0.2471), (-0.4545, -0.08317, -0.01357), (-0.1506, 0.04357, -0.2878), (0.3332, -0.13, -0.223), (-0.1425, -0.5506, -0.1449), (-0.3364, -0.2925, 0.04585), (-0.1822, -0.1983, 0.3327), (0.3227, -0.3238, 0.1523), (0.4014, 0.0624, -0.05559), (0.346, 0.08384, -0.2293), (0.1203, 0.1502, -0.02589), (-0.116, 0.005924, 0.5749), (0.1854, 0.006929, 0.1409), (-0.1506, -0.2364, -0.2551), (-0.1369, -0.1432, 0.2132), (-0.1194, 0.0791, 0.01874), (-0.1273, 0.0117, -0.1481), (-0.2282, -0.2287, -0.3298), (-0.3196, -0.06493, 0.1393), (-0.02284, -0.2467, 0.01696), (-0.009258, -0.245, -0.1459), (-0.3144, 0.02133, -0.08138), (-0.01029, 0.3078, -0.06486), (0.1768, 0.04469, 0.05836), (0.1907, -0.1621, -0.1295), (-0.04814, -0.2394, -0.2744), (-0.2986, -0.1991, -0.1629), (-0.4215, -0.005096, -0.2008), (-0.3427, 0.05446, -0.26), (-0.1805, 0.2617, -0.1397), (-0.07199, 0.1505, 0.06095), (-0.2275, 0.04887, 0.08973), (-0.05683, -0.1576, 0.09093), (0.1169, -0.2927, -0.08901), (0.2248, -0.1813, 1.165e-05), (0.213, 0.04585, -0.0749), (-0.03137, 0.1872, 0.007351), (0.1707, 0.06061, 0.2043), (0.01632, -0.2838, 0.07278), (-0.05098, -0.3809, -0.1457), (-0.158, -0.1104, -0.3395), (0.1004, 0.1815, -0.2049), (0.2993, -0.2217, -0.2031), (0.156, -0.322, -0.1121), (0.211, -0.218, 0.1119), (0.3863, 0.179, 0.01722), (0.01128, 0.3516, -0.1028), (-0.07958, 0.3007, -0.2512), (-0.1235, 0.09934, -0.1346), (-0.2938, 0.0423, -0.2122), (-0.02253, 0.125, 0.2231), (0.1079, 0.04894, 0.01431), (-0.02239, 0.01758, -0.1387), (-0.3202, 0.1122, -0.2795), (0.006357, 0.2935, 0.125), (-0.1869, -0.03411, 0.06543), (-0.2497, -0.08338, -0.1182), (0.001219, 0.2325, -0.06073), (0.2989, -0.08024, -0.09412), (0.1155, -0.2311, 0.01376), (-0.1524, -0.2838, -0.1675), (-0.2972, -0.06571, -0.2528), (-0.2337, 0.2112, -0.1107), (-0.07622, 0.3262, -0.1698), (-0.03849, 0.2266, -0.2251), (0.2132, 0.07259, -0.1306), (0.1958, 0.01364, 0.03879), (0.1003, 0.1832, 0.07777), (-0.07794, 0.01366, 0.1182), (-0.2605, -0.1931, -0.05522), (-0.1134, -0.2843, -0.003521), (0.06365, -0.3033, -0.1518), (0.2116, -0.04372, -0.01666), (0.1923, -0.176, 0.1692), (-0.195, -0.0579, 0.1375), (-0.3759, -0.0296, -0.06311), (-0.2108, 0.02806, -0.3213), (0.1308, -0.2234, -0.2704), (-0.2262, -0.3953, -0.2471), (-0.293, -0.2336, -0.0742), (-0.101, -0.2392, 0.1536), (0.2457, -0.4302, -0.07985), (0.3272, -0.1084, -0.1366), (0.2135, -0.0524, -0.2592), (0.06512, 0.01318, -0.1299), (-0.3817, 0.2206, -0.2086), (0.01333, 0.2301, 0.34), (0.2156, 0.1821, 0.07588), (0.05903, 0.1888, -0.102), (-0.4064, 0.2973, -0.3171), (0.0494, 0.4469, 0.1948), (-0.2029, 0.05792, 0.1977), (-0.3269, 0.03911, -0.02197), (0.05719, 0.4186, -0.04215), (0.4769, -0.002547, -0.08372), (0.245, -0.2182, 0.1093), (-0.155, -0.3525, -0.04241), (-0.4256, 0.08844, -0.2661), (-0.2665, 0.3999, -0.08467), (-0.05047, 0.5304, -0.1911), (0.006447, 0.4244, -0.2644), (0.3551, 0.2093, -0.1381), (0.3262, 0.123, 0.0959), (0.1807, 0.3308, 0.1346), (-0.05007, 0.1149, 0.2381), (-0.3331, -0.1671, 0.08417), (-0.09173, -0.3111, 0.1392), (0.2367, -0.3484, -0.09767), (0.3641, 0.05252, 0.03163), (0.2983, -0.15, 0.2748), (-0.2116, 0.008097, 0.2854), (-0.4846, 0.06768, 0.03612), (-0.2506, 0.2144, -0.3966), (0.3122, -0.2075, -0.3052), (-0.2983, -0.5513, -0.2237), (-0.3858, -0.2368, 0.05924), (-0.08281, -0.2421, 0.3097), (0.4002, -0.4968, -0.04046), (0.5119, -0.04313, -0.1435), (0.3713, 0.03975, -0.3028), (0.1843, 0.1623, -0.1011), (0.03755, 0.2985, -0.157), (0.1681, 0.1407, 0.1966), (0.1386, -0.07828, 0.03854), (0.1022, -0.01812, -0.08772), (0.073, 0.3046, -0.2221), (0.3057, 0.1079, 0.1117), (0.0009385, 0.2389, 0.09672), (-0.05681, 0.2797, -0.04636), (0.2631, 0.02991, -0.02491), (0.03445, -0.306, -0.09633), (-0.1348, -0.1168, 0.08584), (-0.3069, 0.126, -0.0368), (-0.06788, 0.3114, -0.2046), (0.1938, 0.2564, -0.065), (0.3047, 0.08807, -0.108), (0.2344, 0.01443, -0.1648), (0.1584, -0.2241, -0.13), (0.1156, -0.1507, 0.05502), (0.2397, -0.01661, 0.08475), (0.06778, 0.1452, 0.1367), (-0.189, 0.2918, 0.01919), (-0.2475, 0.1183, 0.0942), (-0.2486, -0.1634, -0.07402), (0.06726, -0.201, 0.000371), (-0.06341, -0.1072, 0.2167), (-0.02447, 0.26, 0.1471), (-0.05426, 0.4145, -0.03759), (0.03242, 0.1615, -0.2713), (-0.1575, -0.2513, -0.2654), (-0.4912, 0.1887, -0.1597), (-0.2486, 0.3209, -0.001279), (-0.1776, 0.1506, 0.202), (-0.3276, -0.2655, 0.02287), (0.004848, -0.3434, -0.1441), (0.02594, -0.2794, -0.2702), (0.1046, -0.1085, -0.0984), (-0.001955, 0.05318, 0.3791), (-0.02591, -0.1703, 0.023), (-0.1506, -0.2364, -0.2551), (-0.1369, -0.1432, 0.2132), (-0.1194, 0.0791, 0.01874), (-0.1273, 0.0117, -0.1481), (-0.2282, -0.2287, -0.3298), (-0.3196, -0.06493, 0.1393), (-0.02284, -0.2467, 0.01696), (-0.009258, -0.245, -0.1459), (-0.3144, 0.02133, -0.08138), (-0.01029, 0.3078, -0.06486), (0.1768, 0.04469, 0.05836), (0.1907, -0.1621, -0.1295), (-0.04814, -0.2394, -0.2744), (-0.2986, -0.1991, -0.1629), (-0.4215, -0.005096, -0.2008), (-0.3427, 0.05446, -0.26), (-0.1805, 0.2617, -0.1397), (-0.07199, 0.1505, 0.06095), (-0.2275, 0.04887, 0.08973), (-0.05683, -0.1576, 0.09093), (0.1169, -0.2927, -0.08901), (0.2248, -0.1813, 1.165e-05), (0.213, 0.04585, -0.0749), (-0.03137, 0.1872, 0.007351), (0.1707, 0.06061, 0.2043), (0.01632, -0.2838, 0.07278), (-0.05098, -0.3809, -0.1457), (-0.158, -0.1104, -0.3395), (0.1004, 0.1815, -0.2049), (0.2993, -0.2217, -0.2031), (0.156, -0.322, -0.1121), (0.211, -0.218, 0.1119), (0.3863, 0.179, 0.01722), (0.01128, 0.3516, -0.1028), (-0.07958, 0.3007, -0.2512), (-0.1235, 0.09934, -0.1346), (-0.2938, 0.0423, -0.2122), (-0.02253, 0.125, 0.2231), (0.1079, 0.04894, 0.01431), (-0.02239, 0.01758, -0.1387), (-0.3202, 0.1122, -0.2795), (0.006357, 0.2935, 0.125), (-0.1869, -0.03411, 0.06543), (-0.2497, -0.08338, -0.1182), (0.001219, 0.2325, -0.06073), (0.2989, -0.08024, -0.09412), (0.1155, -0.2311, 0.01376), (-0.1524, -0.2838, -0.1675), (-0.2972, -0.06571, -0.2528), (-0.2337, 0.2112, -0.1107), (-0.07622, 0.3262, -0.1698), (-0.03849, 0.2266, -0.2251), (0.2132, 0.07259, -0.1306), (0.1958, 0.01364, 0.03879), (0.1003, 0.1832, 0.07777), (-0.07794, 0.01366, 0.1182), (-0.2605, -0.1931, -0.05522), (-0.1134, -0.2843, -0.003521), (0.06365, -0.3033, -0.1518), (0.2116, -0.04372, -0.01666), (0.1923, -0.176, 0.1692), (-0.195, -0.0579, 0.1375), (-0.3759, -0.0296, -0.06311), (-0.2108, 0.02806, -0.3213), (0.1308, -0.2234, -0.2704), (-0.2262, -0.3953, -0.2471), (-0.293, -0.2336, -0.0742), (-0.101, -0.2392, 0.1536), (0.2457, -0.4302, -0.07985), (0.3272, -0.1084, -0.1366), (0.2135, -0.0524, -0.2592), (0.06512, 0.01318, -0.1299), (-0.3817, 0.2206, -0.2086), (0.01333, 0.2301, 0.34), (0.2156, 0.1821, 0.07588), (0.05903, 0.1888, -0.102), (-0.4064, 0.2973, -0.3171), (0.0494, 0.4469, 0.1948), (-0.2029, 0.05792, 0.1977), (-0.3269, 0.03911, -0.02197), (0.05719, 0.4186, -0.04215), (0.4769, -0.002547, -0.08372), (0.245, -0.2182, 0.1093), (-0.155, -0.3525, -0.04241), (-0.4256, 0.08844, -0.2661), (-0.2665, 0.3999, -0.08467), (-0.05047, 0.5304, -0.1911), (0.006447, 0.4244, -0.2644), (0.3551, 0.2093, -0.1381), (0.3262, 0.123, 0.0959), (0.1807, 0.3308, 0.1346), (-0.05007, 0.1149, 0.2381), (-0.3331, -0.1671, 0.08417), (-0.09173, -0.3111, 0.1392), (0.2367, -0.3484, -0.09767), (0.3641, 0.05252, 0.03163), (0.2983, -0.15, 0.2748), (-0.2116, 0.008097, 0.2854), (-0.4846, 0.06768, 0.03612), (-0.2506, 0.2144, -0.3966), (0.3122, -0.2075, -0.3052), (-0.2983, -0.5513, -0.2237), (-0.3858, -0.2368, 0.05924), (-0.08281, -0.2421, 0.3097), (0.4002, -0.4968, -0.04046), (0.5119, -0.04313, -0.1435), (0.3713, 0.03975, -0.3028), (0.1843, 0.1623, -0.1011), (0.03755, 0.2985, -0.157), (0.1681, 0.1407, 0.1966), (0.1386, -0.07828, 0.03854), (0.1022, -0.01812, -0.08772), (0.073, 0.3046, -0.2221), (0.3057, 0.1079, 0.1117), (0.0009385, 0.2389, 0.09672), (-0.05681, 0.2797, -0.04636), (0.2631, 0.02991, -0.02491), (0.03445, -0.306, -0.09633), (-0.1348, -0.1168, 0.08584), (-0.3069, 0.126, -0.0368), (-0.06788, 0.3114, -0.2046), (0.1938, 0.2564, -0.065), (0.3047, 0.08807, -0.108), (0.2344, 0.01443, -0.1648), (0.1584, -0.2241, -0.13), (0.1156, -0.1507, 0.05502), (0.2397, -0.01661, 0.08475), (0.06778, 0.1452, 0.1367), (-0.189, 0.2918, 0.01919), (-0.2475, 0.1183, 0.0942), (-0.2486, -0.1634, -0.07402), (0.06726, -0.201, 0.000371), (-0.06341, -0.1072, 0.2167), (-0.02447, 0.26, 0.1471), (-0.05426, 0.4145, -0.03759), (0.03242, 0.1615, -0.2713), (-0.1575, -0.2513, -0.2654), (-0.4912, 0.1887, -0.1597), (-0.2486, 0.3209, -0.001279), (-0.1776, 0.1506, 0.202), (-0.3276, -0.2655, 0.02287), (0.004848, -0.3434, -0.1441), (0.02594, -0.2794, -0.2702), (0.1046, -0.1085, -0.0984), (-0.001955, 0.05318, 0.3791), (-0.02591, -0.1703, 0.023), (-0.1506, -0.2383, -0.2489), (-0.1368, -0.1426, 0.2195), (-0.1189, 0.08311, 0.0241), (-0.1268, 0.01658, -0.1433), (-0.2348, -0.2307, -0.3273), (-0.3216, -0.06327, 0.1453), (-0.02081, -0.2474, 0.02307), (-0.005673, -0.2461, -0.1404), (-0.3173, 0.02524, -0.07654), (-0.008659, 0.3139, -0.06138), (0.1806, 0.04759, 0.06324), (0.1965, -0.1613, -0.1255), (-0.04302, -0.2411, -0.27), (-0.3027, -0.199, -0.1576), (-0.4267, -0.001249, -0.1977), (-0.3469, 0.06007, -0.2579), (-0.1809, 0.2682, -0.1366), (-0.07105, 0.1548, 0.06608), (-0.2285, 0.05207, 0.09542), (-0.05556, -0.1569, 0.09718), (0.1216, -0.2943, -0.08423), (0.2297, -0.181, 0.004778), (0.2178, 0.04922, -0.07105), (-0.02989, 0.1921, 0.01197), (0.1738, 0.06313, 0.2097), (0.0186, -0.2849, 0.07877), (-0.04872, -0.385, -0.1408), (-0.1586, -0.1032, -0.3379), (0.1042, 0.1873, -0.2025), (0.3062, -0.222, -0.2007), (0.1612, -0.324, -0.1078), (0.215, -0.2182, 0.1172), (0.3913, 0.1826, 0.02077), (0.01311, 0.3579, -0.09985), (-0.07859, 0.3078, -0.2496), (-0.1231, 0.1049, -0.1304), (-0.297, 0.04779, -0.2089), (-0.02131, 0.1282, 0.2287), (0.1112, 0.05227, 0.01923), (-0.0198, 0.02212, -0.1342), (-0.3237, 0.1185, -0.2779), (0.007857, 0.2983, 0.1297), (-0.1875, -0.03171, 0.07145), (-0.252, -0.0806, -0.1126), (0.003148, 0.2382, -0.05687), (0.3048, -0.07859, -0.09057), (0.1193, -0.2315, 0.01921), (-0.1525, -0.2863, -0.1615), (-0.3018, -0.06139, -0.2494), (-0.2349, 0.2172, -0.1071), (-0.07529, 0.333, -0.1674), (-0.03675, 0.2334, -0.2229), (0.2183, 0.07649, -0.1274), (0.2, 0.01626, 0.04359), (0.103, 0.1873, 0.08251), (-0.07707, 0.01634, 0.1241), (-0.2627, -0.1929, -0.04914), (-0.1128, -0.2857, 0.002716), (0.06833, -0.3055, -0.1472), (0.2163, -0.0416, -0.01211), (0.1959, -0.1757, 0.1747), (-0.1955, -0.05609, 0.1437), (-0.3796, -0.02672, -0.05819), (-0.2126, 0.03513, -0.3201), (0.1378, -0.2239, -0.2682), (-0.2285, -0.4011, -0.2437), (-0.2959, -0.2342, -0.06837), (-0.1004, -0.2397, 0.16), (0.2509, -0.4332, -0.07612), (0.3336, -0.1071, -0.1335), (0.2201, -0.04964, -0.2574), (0.06903, 0.01716, -0.1257), (-0.3851, 0.2267, -0.2065), (0.01461, 0.2336, 0.3455), (0.2193, 0.186, 0.08029), (0.06191, 0.1943, -0.09844), (-0.4098, 0.3039, -0.3165), (0.05097, 0.4521, 0.1992), (-0.2035, 0.06068, 0.2035), (-0.3296, 0.04275, -0.0169), (0.05922, 0.4248, -0.03901), (0.4832, -0.000496, -0.08091), (0.2493, -0.2183, 0.1145), (-0.1552, -0.3552, -0.03649), (-0.4306, 0.09366, -0.2644), (-0.2678, 0.4064, -0.08171), (-0.04951, 0.5375, -0.1895), (0.008208, 0.4316, -0.2633), (0.3604, 0.2137, -0.1357), (0.3307, 0.1261, 0.1002), (0.1835, 0.3354, 0.1389), (-0.04912, 0.118, 0.2439), (-0.3355, -0.1666, 0.09016), (-0.09102, -0.3124, 0.1455), (0.2423, -0.3505, -0.09386), (0.3693, 0.05512, 0.03561), (0.3021, -0.1495, 0.2803), (-0.2122, 0.01011, 0.2915), (-0.4885, 0.07088, 0.04078), (-0.2523, 0.2216, -0.3973), (0.3196, -0.2075, -0.3043), (-0.301, -0.5576, -0.2212), (-0.3891, -0.2372, 0.06497), (-0.08218, -0.2424, 0.316), (0.4058, -0.4998, -0.03717), (0.5187, -0.04147, -0.1412), (0.378, 0.04289, -0.302), (0.1886, 0.167, -0.09775), (0.03992, 0.3049, -0.1544), (0.171, 0.1439, 0.2018), (0.1425, -0.07661, 0.04382), (0.1064, -0.01502, -0.08316), (0.07586, 0.3112, -0.2203), (0.31, 0.1109, 0.1162), (0.00251, 0.2435, 0.1015), (-0.05569, 0.2856, -0.04255), (0.2681, 0.03275, -0.02084), (0.03811, -0.308, -0.09106), (-0.1346, -0.1156, 0.09212), (-0.3091, 0.1307, -0.03222), (-0.06679, 0.3184, -0.2025), (0.1976, 0.2615, -0.06171), (0.3102, 0.09161, -0.105), (0.2401, 0.01771, -0.1619), (0.164, -0.2244, -0.1258), (0.1191, -0.15, 0.06059), (0.244, -0.01454, 0.08966), (0.07005, 0.1489, 0.1419), (-0.1894, 0.2974, 0.02343), (-0.2486, 0.1221, 0.09958), (-0.2507, -0.1625, -0.06795), (0.07065, -0.201, 0.006043), (-0.06248, -0.1062, 0.2229), (-0.02326, 0.2646, 0.1521), (-0.0533, 0.4208, -0.0343), (0.03563, 0.1679, -0.2698), (-0.158, -0.2542, -0.2596), (-0.4957, 0.1939, -0.1571), (-0.2497, 0.3267, 0.002659), (-0.1779, 0.1541, 0.2076), (-0.3303, -0.2664, 0.02874), (0.008349, -0.3465, -0.1392), (0.03192, -0.2819, -0.2671), (0.1092, -0.1068, -0.09363), (-0.0007576, 0.05528, 0.3851), (-0.02394, -0.1697, 0.02913)], [], [(74, 73, 219, 220), (20, 21, 167, 166), (129, 130, 276, 275), (75, 74, 220, 221), (21, 22, 168, 167), (130, 131, 277, 276), (72, 75, 221, 218), (22, 23, 169, 168), (131, 132, 278, 277), (76, 79, 225, 222), (23, 24, 170, 169), (132, 133, 279, 278), (77, 80, 226, 223), (24, 25, 171, 170), (133, 134, 280, 279), (80, 81, 227, 226), (25, 26, 172, 171), (134, 135, 281, 280), (81, 82, 228, 227), (26, 27, 173, 172), (135, 136, 282, 281), (82, 83, 229, 228), (27, 28, 174, 173), (136, 137, 283, 282), (83, 84, 230, 229), (28, 29, 175, 174), (137, 138, 284, 283), (84, 85, 231, 230), (29, 30, 176, 175), (138, 139, 285, 284), (85, 86, 232, 231), (30, 31, 177, 176), (139, 140, 286, 285), (86, 87, 233, 232), (31, 32, 178, 177), (140, 141, 287, 286), (87, 88, 234, 233), (32, 33, 179, 178), (141, 142, 288, 287), (88, 89, 235, 234), (33, 34, 180, 179), (142, 143, 289, 288), (89, 90, 236, 235), (34, 35, 181, 180), (73, 144, 290, 219), (90, 91, 237, 236), (43, 42, 188, 189), (144, 145, 291, 290), (91, 92, 238, 237), (42, 41, 187, 188), (92, 93, 239, 238), (38, 37, 183, 184), (93, 94, 240, 239), (39, 38, 184, 185), (94, 95, 241, 240), (36, 39, 185, 182), (95, 96, 242, 241), (40, 43, 189, 186), (96, 97, 243, 242), (41, 44, 190, 187), (97, 98, 244, 243), (44, 45, 191, 190), (98, 99, 245, 244), (45, 46, 192, 191), (99, 100, 246, 245), (46, 47, 193, 192), (100, 101, 247, 246), (47, 48, 194, 193), (101, 102, 248, 247), (48, 49, 195, 194), (102, 103, 249, 248), (49, 50, 196, 195), (103, 104, 250, 249), (50, 51, 197, 196), (104, 105, 251, 250), (51, 52, 198, 197), (105, 106, 252, 251), (52, 53, 199, 198), (106, 107, 253, 252), (53, 54, 200, 199), (115, 114, 260, 261), (54, 55, 201, 200), (7, 6, 152, 153), (114, 113, 259, 260), (55, 56, 202, 201), (6, 5, 151, 152), (110, 109, 255, 256), (56, 57, 203, 202), (2, 1, 147, 148), (111, 110, 256, 257), (57, 58, 204, 203), (3, 2, 148, 149), (108, 111, 257, 254), (58, 59, 205, 204), (0, 3, 149, 146), (112, 115, 261, 258), (59, 60, 206, 205), (4, 7, 153, 150), (113, 116, 262, 259), (60, 61, 207, 206), (5, 8, 154, 151), (116, 117, 263, 262), (61, 62, 208, 207), (8, 9, 155, 154), (117, 118, 264, 263), (62, 63, 209, 208), (9, 10, 156, 155), (118, 119, 265, 264), (63, 64, 210, 209), (10, 11, 157, 156), (119, 120, 266, 265), (64, 65, 211, 210), (11, 12, 158, 157), (120, 121, 267, 266), (65, 66, 212, 211), (12, 13, 159, 158), (121, 122, 268, 267), (66, 67, 213, 212), (13, 14, 160, 159), (122, 123, 269, 268), (67, 68, 214, 213), (14, 15, 161, 160), (123, 124, 270, 269), (68, 69, 215, 214), (15, 16, 162, 161), (124, 125, 271, 270), (69, 70, 216, 215), (16, 17, 163, 162), (125, 126, 272, 271), (70, 71, 217, 216), (17, 18, 164, 163), (126, 127, 273, 272), (79, 78, 224, 225), (18, 19, 165, 164), (127, 128, 274, 273), (78, 77, 223, 224), (19, 20, 166, 165), (128, 129, 275, 274), (237, 238, 384, 383), (188, 187, 333, 334), (238, 239, 385, 384), (184, 183, 329, 330), (239, 240, 386, 385), (185, 184, 330, 331), (240, 241, 387, 386), (182, 185, 331, 328), (241, 242, 388, 387), (186, 189, 335, 332), (242, 243, 389, 388), (187, 190, 336, 333), (243, 244, 390, 389), (190, 191, 337, 336), (244, 245, 391, 390), (191, 192, 338, 337), (245, 246, 392, 391), (192, 193, 339, 338), (246, 247, 393, 392), (193, 194, 340, 339), (247, 248, 394, 393), (194, 195, 341, 340), (248, 249, 395, 394), (195, 196, 342, 341), (249, 250, 396, 395), (196, 197, 343, 342), (250, 251, 397, 396), (197, 198, 344, 343), (251, 252, 398, 397), (198, 199, 345, 344), (252, 253, 399, 398), (199, 200, 346, 345), (261, 260, 406, 407), (200, 201, 347, 346), (153, 152, 298, 299), (260, 259, 405, 406), (201, 202, 348, 347), (152, 151, 297, 298), (256, 255, 401, 402), (202, 203, 349, 348), (148, 147, 293, 294), (257, 256, 402, 403), (203, 204, 350, 349), (149, 148, 294, 295), (254, 257, 403, 400), (204, 205, 351, 350), (146, 149, 295, 292), (258, 261, 407, 404), (205, 206, 352, 351), (150, 153, 299, 296), (259, 262, 408, 405), (206, 207, 353, 352), (151, 154, 300, 297), (262, 263, 409, 408), (207, 208, 354, 353), (154, 155, 301, 300), (263, 264, 410, 409), (208, 209, 355, 354), (155, 156, 302, 301), (264, 265, 411, 410), (209, 210, 356, 355), (156, 157, 303, 302), (265, 266, 412, 411), (210, 211, 357, 356), (157, 158, 304, 303), (266, 267, 413, 412), (211, 212, 358, 357), (158, 159, 305, 304), (267, 268, 414, 413), (212, 213, 359, 358), (159, 160, 306, 305), (268, 269, 415, 414), (213, 214, 360, 359), (160, 161, 307, 306), (269, 270, 416, 415), (214, 215, 361, 360), (161, 162, 308, 307), (270, 271, 417, 416), (215, 216, 362, 361), (162, 163, 309, 308), (271, 272, 418, 417), (216, 217, 363, 362), (163, 164, 310, 309), (272, 273, 419, 418), (225, 224, 370, 371), (164, 165, 311, 310), (273, 274, 420, 419), (224, 223, 369, 370), (165, 166, 312, 311), (274, 275, 421, 420), (220, 219, 365, 366), (166, 167, 313, 312), (275, 276, 422, 421), (221, 220, 366, 367), (167, 168, 314, 313), (276, 277, 423, 422), (218, 221, 367, 364), (168, 169, 315, 314), (277, 278, 424, 423), (222, 225, 371, 368), (169, 170, 316, 315), (278, 279, 425, 424), (223, 226, 372, 369), (170, 171, 317, 316), (279, 280, 426, 425), (226, 227, 373, 372), (171, 172, 318, 317), (280, 281, 427, 426), (227, 228, 374, 373), (172, 173, 319, 318), (281, 282, 428, 427), (228, 229, 375, 374), (173, 174, 320, 319), (282, 283, 429, 428), (229, 230, 376, 375), (174, 175, 321, 320), (283, 284, 430, 429), (230, 231, 377, 376), (175, 176, 322, 321), (284, 285, 431, 430), (231, 232, 378, 377), (176, 177, 323, 322), (285, 286, 432, 431), (232, 233, 379, 378), (177, 178, 324, 323), (286, 287, 433, 432), (233, 234, 380, 379), (178, 179, 325, 324), (287, 288, 434, 433), (234, 235, 381, 380), (179, 180, 326, 325), (288, 289, 435, 434), (235, 236, 382, 381), (180, 181, 327, 326), (219, 290, 436, 365), (236, 237, 383, 382), (189, 188, 334, 335), (290, 291, 437, 436), (512, 511, 657, 658), (458, 459, 605, 604), (567, 568, 714, 713), (513, 512, 658, 659), (459, 460, 606, 605), (568, 569, 715, 714), (510, 513, 659, 656), (460, 461, 607, 606), (569, 570, 716, 715), (514, 517, 663, 660), (461, 462, 608, 607), (570, 571, 717, 716), (515, 518, 664, 661), (462, 463, 609, 608), (571, 572, 718, 717), (518, 519, 665, 664), (463, 464, 610, 609), (572, 573, 719, 718), (519, 520, 666, 665), (464, 465, 611, 610), (573, 574, 720, 719), (520, 521, 667, 666), (465, 466, 612, 611), (574, 575, 721, 720), (521, 522, 668, 667), (466, 467, 613, 612), (575, 576, 722, 721), (522, 523, 669, 668), (467, 468, 614, 613), (576, 577, 723, 722), (523, 524, 670, 669), (468, 469, 615, 614), (577, 578, 724, 723), (524, 525, 671, 670), (469, 470, 616, 615), (578, 579, 725, 724), (525, 526, 672, 671), (470, 471, 617, 616), (579, 580, 726, 725), (526, 527, 673, 672), (471, 472, 618, 617), (580, 581, 727, 726), (527, 528, 674, 673), (472, 473, 619, 618), (511, 582, 728, 657), (528, 529, 675, 674), (481, 480, 626, 627), (582, 583, 729, 728), (529, 530, 676, 675), (480, 479, 625, 626), (530, 531, 677, 676), (476, 475, 621, 622), (531, 532, 678, 677), (477, 476, 622, 623), (532, 533, 679, 678), (474, 477, 623, 620), (533, 534, 680, 679), (478, 481, 627, 624), (534, 535, 681, 680), (479, 482, 628, 625), (535, 536, 682, 681), (482, 483, 629, 628), (536, 537, 683, 682), (483, 484, 630, 629), (537, 538, 684, 683), (484, 485, 631, 630), (538, 539, 685, 684), (485, 486, 632, 631), (539, 540, 686, 685), (486, 487, 633, 632), (540, 541, 687, 686), (487, 488, 634, 633), (541, 542, 688, 687), (488, 489, 635, 634), (542, 543, 689, 688), (489, 490, 636, 635), (543, 544, 690, 689), (490, 491, 637, 636), (544, 545, 691, 690), (491, 492, 638, 637), (553, 552, 698, 699), (492, 493, 639, 638), (445, 444, 590, 591), (552, 551, 697, 698), (493, 494, 640, 639), (444, 443, 589, 590), (548, 547, 693, 694), (494, 495, 641, 640), (440, 439, 585, 586), (549, 548, 694, 695), (495, 496, 642, 641), (441, 440, 586, 587), (546, 549, 695, 692), (496, 497, 643, 642), (438, 441, 587, 584), (550, 553, 699, 696), (497, 498, 644, 643), (442, 445, 591, 588), (551, 554, 700, 697), (498, 499, 645, 644), (443, 446, 592, 589), (554, 555, 701, 700), (499, 500, 646, 645), (446, 447, 593, 592), (555, 556, 702, 701), (500, 501, 647, 646), (447, 448, 594, 593), (556, 557, 703, 702), (501, 502, 648, 647), (448, 449, 595, 594), (557, 558, 704, 703), (502, 503, 649, 648), (449, 450, 596, 595), (558, 559, 705, 704), (503, 504, 650, 649), (450, 451, 597, 596), (559, 560, 706, 705), (504, 505, 651, 650), (451, 452, 598, 597), (560, 561, 707, 706), (505, 506, 652, 651), (452, 453, 599, 598), (561, 562, 708, 707), (506, 507, 653, 652), (453, 454, 600, 599), (562, 563, 709, 708), (507, 508, 654, 653), (454, 455, 601, 600), (563, 564, 710, 709), (508, 509, 655, 654), (455, 456, 602, 601), (564, 565, 711, 710), (517, 516, 662, 663), (456, 457, 603, 602), (565, 566, 712, 711), (516, 515, 661, 662), (457, 458, 604, 603), (566, 567, 713, 712), (675, 676, 822, 821), (626, 625, 771, 772), (676, 677, 823, 822), (622, 621, 767, 768), (677, 678, 824, 823), (623, 622, 768, 769), (678, 679, 825, 824), (620, 623, 769, 766), (679, 680, 826, 825), (624, 627, 773, 770), (680, 681, 827, 826), (625, 628, 774, 771), (681, 682, 828, 827), (628, 629, 775, 774), (682, 683, 829, 828), (629, 630, 776, 775), (683, 684, 830, 829), (630, 631, 777, 776), (684, 685, 831, 830), (631, 632, 778, 777), (685, 686, 832, 831), (632, 633, 779, 778), (686, 687, 833, 832), (633, 634, 780, 779), (687, 688, 834, 833), (634, 635, 781, 780), (688, 689, 835, 834), (635, 636, 782, 781), (689, 690, 836, 835), (636, 637, 783, 782), (690, 691, 837, 836), (637, 638, 784, 783), (699, 698, 844, 845), (638, 639, 785, 784), (591, 590, 736, 737), (698, 697, 843, 844), (639, 640, 786, 785), (590, 589, 735, 736), (694, 693, 839, 840), (640, 641, 787, 786), (586, 585, 731, 732), (695, 694, 840, 841), (641, 642, 788, 787), (587, 586, 732, 733), (692, 695, 841, 838), (642, 643, 789, 788), (584, 587, 733, 730), (696, 699, 845, 842), (643, 644, 790, 789), (588, 591, 737, 734), (697, 700, 846, 843), (644, 645, 791, 790), (589, 592, 738, 735), (700, 701, 847, 846), (645, 646, 792, 791), (592, 593, 739, 738), (701, 702, 848, 847), (646, 647, 793, 792), (593, 594, 740, 739), (702, 703, 849, 848), (647, 648, 794, 793), (594, 595, 741, 740), (703, 704, 850, 849), (648, 649, 795, 794), (595, 596, 742, 741), (704, 705, 851, 850), (649, 650, 796, 795), (596, 597, 743, 742), (705, 706, 852, 851), (650, 651, 797, 796), (597, 598, 744, 743), (706, 707, 853, 852), (651, 652, 798, 797), (598, 599, 745, 744), (707, 708, 854, 853), (652, 653, 799, 798), (599, 600, 746, 745), (708, 709, 855, 854), (653, 654, 800, 799), (600, 601, 747, 746), (709, 710, 856, 855), (654, 655, 801, 800), (601, 602, 748, 747), (710, 711, 857, 856), (663, 662, 808, 809), (602, 603, 749, 748), (711, 712, 858, 857), (662, 661, 807, 808), (603, 604, 750, 749), (712, 713, 859, 858), (658, 657, 803, 804), (604, 605, 751, 750), (713, 714, 860, 859), (659, 658, 804, 805), (605, 606, 752, 751), (714, 715, 861, 860), (656, 659, 805, 802), (606, 607, 753, 752), (715, 716, 862, 861), (660, 663, 809, 806), (607, 608, 754, 753), (716, 717, 863, 862), (661, 664, 810, 807), (608, 609, 755, 754), (717, 718, 864, 863), (664, 665, 811, 810), (609, 610, 756, 755), (718, 719, 865, 864), (665, 666, 812, 811), (610, 611, 757, 756), (719, 720, 866, 865), (666, 667, 813, 812), (611, 612, 758, 757), (720, 721, 867, 866), (667, 668, 814, 813), (612, 613, 759, 758), (721, 722, 868, 867), (668, 669, 815, 814), (613, 614, 760, 759), (722, 723, 869, 868), (669, 670, 816, 815), (614, 615, 761, 760), (723, 724, 870, 869), (670, 671, 817, 816), (615, 616, 762, 761), (724, 725, 871, 870), (671, 672, 818, 817), (616, 617, 763, 762), (725, 726, 872, 871), (672, 673, 819, 818), (617, 618, 764, 763), (726, 727, 873, 872), (673, 674, 820, 819), (618, 619, 765, 764), (657, 728, 874, 803), (674, 675, 821, 820), (627, 626, 772, 773), (728, 729, 875, 874), (950, 949, 1095, 1096), (896, 897, 1043, 1042), (1005, 1006, 1152, 1151), (951, 950, 1096, 1097), (897, 898, 1044, 1043), (1006, 1007, 1153, 1152), (948, 951, 1097, 1094), (898, 899, 1045, 1044), (1007, 1008, 1154, 1153), (952, 955, 1101, 1098), (899, 900, 1046, 1045), (1008, 1009, 1155, 1154), (953, 956, 1102, 1099), (900, 901, 1047, 1046), (1009, 1010, 1156, 1155), (956, 957, 1103, 1102), (901, 902, 1048, 1047), (1010, 1011, 1157, 1156), (957, 958, 1104, 1103), (902, 903, 1049, 1048), (1011, 1012, 1158, 1157), (958, 959, 1105, 1104), (903, 904, 1050, 1049), (1012, 1013, 1159, 1158), (959, 960, 1106, 1105), (904, 905, 1051, 1050), (1013, 1014, 1160, 1159), (960, 961, 1107, 1106), (905, 906, 1052, 1051), (1014, 1015, 1161, 1160), (961, 962, 1108, 1107), (906, 907, 1053, 1052), (1015, 1016, 1162, 1161), (962, 963, 1109, 1108), (907, 908, 1054, 1053), (1016, 1017, 1163, 1162), (963, 964, 1110, 1109), (908, 909, 1055, 1054), (1017, 1018, 1164, 1163), (964, 965, 1111, 1110), (909, 910, 1056, 1055), (1018, 1019, 1165, 1164), (965, 966, 1112, 1111), (910, 911, 1057, 1056), (949, 1020, 1166, 1095), (966, 967, 1113, 1112), (919, 918, 1064, 1065), (1020, 1021, 1167, 1166), (967, 968, 1114, 1113), (918, 917, 1063, 1064), (968, 969, 1115, 1114), (914, 913, 1059, 1060), (969, 970, 1116, 1115), (915, 914, 1060, 1061), (970, 971, 1117, 1116), (912, 915, 1061, 1058), (971, 972, 1118, 1117), (916, 919, 1065, 1062), (972, 973, 1119, 1118), (917, 920, 1066, 1063), (973, 974, 1120, 1119), (920, 921, 1067, 1066), (974, 975, 1121, 1120), (921, 922, 1068, 1067), (975, 976, 1122, 1121), (922, 923, 1069, 1068), (976, 977, 1123, 1122), (923, 924, 1070, 1069), (977, 978, 1124, 1123), (924, 925, 1071, 1070), (978, 979, 1125, 1124), (925, 926, 1072, 1071), (979, 980, 1126, 1125), (926, 927, 1073, 1072), (980, 981, 1127, 1126), (927, 928, 1074, 1073), (981, 982, 1128, 1127), (928, 929, 1075, 1074), (982, 983, 1129, 1128), (929, 930, 1076, 1075), (991, 990, 1136, 1137), (930, 931, 1077, 1076), (883, 882, 1028, 1029), (990, 989, 1135, 1136), (931, 932, 1078, 1077), (882, 881, 1027, 1028), (986, 985, 1131, 1132), (932, 933, 1079, 1078), (878, 877, 1023, 1024), (987, 986, 1132, 1133), (933, 934, 1080, 1079), (879, 878, 1024, 1025), (984, 987, 1133, 1130), (934, 935, 1081, 1080), (876, 879, 1025, 1022), (988, 991, 1137, 1134), (935, 936, 1082, 1081), (880, 883, 1029, 1026), (989, 992, 1138, 1135), (936, 937, 1083, 1082), (881, 884, 1030, 1027), (992, 993, 1139, 1138), (937, 938, 1084, 1083), (884, 885, 1031, 1030), (993, 994, 1140, 1139), (938, 939, 1085, 1084), (885, 886, 1032, 1031), (994, 995, 1141, 1140), (939, 940, 1086, 1085), (886, 887, 1033, 1032), (995, 996, 1142, 1141), (940, 941, 1087, 1086), (887, 888, 1034, 1033), (996, 997, 1143, 1142), (941, 942, 1088, 1087), (888, 889, 1035, 1034), (997, 998, 1144, 1143), (942, 943, 1089, 1088), (889, 890, 1036, 1035), (998, 999, 1145, 1144), (943, 944, 1090, 1089), (890, 891, 1037, 1036), (999, 1000, 1146, 1145), (944, 945, 1091, 1090), (891, 892, 1038, 1037), (1000, 1001, 1147, 1146), (945, 946, 1092, 1091), (892, 893, 1039, 1038), (1001, 1002, 1148, 1147), (946, 947, 1093, 1092), (893, 894, 1040, 1039), (1002, 1003, 1149, 1148), (955, 954, 1100, 1101), (894, 895, 1041, 1040), (1003, 1004, 1150, 1149), (954, 953, 1099, 1100), (895, 896, 1042, 1041), (1004, 1005, 1151, 1150), (1113, 1114, 1260, 1259), (1064, 1063, 1209, 1210), (1114, 1115, 1261, 1260), (1060, 1059, 1205, 1206), (1115, 1116, 1262, 1261), (1061, 1060, 1206, 1207), (1116, 1117, 1263, 1262), (1058, 1061, 1207, 1204), (1117, 1118, 1264, 1263), (1062, 1065, 1211, 1208), (1118, 1119, 1265, 1264), (1063, 1066, 1212, 1209), (1119, 1120, 1266, 1265), (1066, 1067, 1213, 1212), (1120, 1121, 1267, 1266), (1067, 1068, 1214, 1213), (1121, 1122, 1268, 1267), (1068, 1069, 1215, 1214), (1122, 1123, 1269, 1268), (1069, 1070, 1216, 1215), (1123, 1124, 1270, 1269), (1070, 1071, 1217, 1216), (1124, 1125, 1271, 1270), (1071, 1072, 1218, 1217), (1125, 1126, 1272, 1271), (1072, 1073, 1219, 1218), (1126, 1127, 1273, 1272), (1073, 1074, 1220, 1219), (1127, 1128, 1274, 1273), (1074, 1075, 1221, 1220), (1128, 1129, 1275, 1274), (1075, 1076, 1222, 1221), (1137, 1136, 1282, 1283), (1076, 1077, 1223, 1222), (1029, 1028, 1174, 1175), (1136, 1135, 1281, 1282), (1077, 1078, 1224, 1223), (1028, 1027, 1173, 1174), (1132, 1131, 1277, 1278), (1078, 1079, 1225, 1224), (1024, 1023, 1169, 1170), (1133, 1132, 1278, 1279), (1079, 1080, 1226, 1225), (1025, 1024, 1170, 1171), (1130, 1133, 1279, 1276), (1080, 1081, 1227, 1226), (1022, 1025, 1171, 1168), (1134, 1137, 1283, 1280), (1081, 1082, 1228, 1227), (1026, 1029, 1175, 1172), (1135, 1138, 1284, 1281), (1082, 1083, 1229, 1228), (1027, 1030, 1176, 1173), (1138, 1139, 1285, 1284), (1083, 1084, 1230, 1229), (1030, 1031, 1177, 1176), (1139, 1140, 1286, 1285), (1084, 1085, 1231, 1230), (1031, 1032, 1178, 1177), (1140, 1141, 1287, 1286), (1085, 1086, 1232, 1231), (1032, 1033, 1179, 1178), (1141, 1142, 1288, 1287), (1086, 1087, 1233, 1232), (1033, 1034, 1180, 1179), (1142, 1143, 1289, 1288), (1087, 1088, 1234, 1233), (1034, 1035, 1181, 1180), (1143, 1144, 1290, 1289), (1088, 1089, 1235, 1234), (1035, 1036, 1182, 1181), (1144, 1145, 1291, 1290), (1089, 1090, 1236, 1235), (1036, 1037, 1183, 1182), (1145, 1146, 1292, 1291), (1090, 1091, 1237, 1236), (1037, 1038, 1184, 1183), (1146, 1147, 1293, 1292), (1091, 1092, 1238, 1237), (1038, 1039, 1185, 1184), (1147, 1148, 1294, 1293), (1092, 1093, 1239, 1238), (1039, 1040, 1186, 1185), (1148, 1149, 1295, 1294), (1101, 1100, 1246, 1247), (1040, 1041, 1187, 1186), (1149, 1150, 1296, 1295), (1100, 1099, 1245, 1246), (1041, 1042, 1188, 1187), (1150, 1151, 1297, 1296), (1096, 1095, 1241, 1242), (1042, 1043, 1189, 1188), (1151, 1152, 1298, 1297), (1097, 1096, 1242, 1243), (1043, 1044, 1190, 1189), (1152, 1153, 1299, 1298), (1094, 1097, 1243, 1240), (1044, 1045, 1191, 1190), (1153, 1154, 1300, 1299), (1098, 1101, 1247, 1244), (1045, 1046, 1192, 1191), (1154, 1155, 1301, 1300), (1099, 1102, 1248, 1245), (1046, 1047, 1193, 1192), (1155, 1156, 1302, 1301), (1102, 1103, 1249, 1248), (1047, 1048, 1194, 1193), (1156, 1157, 1303, 1302), (1103, 1104, 1250, 1249), (1048, 1049, 1195, 1194), (1157, 1158, 1304, 1303), (1104, 1105, 1251, 1250), (1049, 1050, 1196, 1195), (1158, 1159, 1305, 1304), (1105, 1106, 1252, 1251), (1050, 1051, 1197, 1196), (1159, 1160, 1306, 1305), (1106, 1107, 1253, 1252), (1051, 1052, 1198, 1197), (1160, 1161, 1307, 1306), (1107, 1108, 1254, 1253), (1052, 1053, 1199, 1198), (1161, 1162, 1308, 1307), (1108, 1109, 1255, 1254), (1053, 1054, 1200, 1199), (1162, 1163, 1309, 1308), (1109, 1110, 1256, 1255), (1054, 1055, 1201, 1200), (1163, 1164, 1310, 1309), (1110, 1111, 1257, 1256), (1055, 1056, 1202, 1201), (1164, 1165, 1311, 1310), (1111, 1112, 1258, 1257), (1056, 1057, 1203, 1202), (1095, 1166, 1312, 1241), (1112, 1113, 1259, 1258), (1065, 1064, 1210, 1211), (1166, 1167, 1313, 1312)])
me_plane_001.use_remesh_preserve_volume = False
me_plane_001.use_remesh_preserve_attributes = False
me_plane_001.use_mirror_vertex_groups = False
me_plane_001.update()

# ---- objects
ob_plane = bpy.data.objects.new('Plane', me_plane_001)

# ---- transforms, parenting, visibility, modifiers, constraints
ob_plane.location = (-0.01245, 0.01492, 0.3601)
ob_plane.scale = (2.696, 2.696, 2.696)
ob_plane.lineart.crease_threshold = 0.0
_m = ob_plane.modifiers.new('Subsurf', 'SUBSURF')
_m.uv_smooth = 'PRESERVE_CORNERS'
_m.quality = 2
_m.show_only_control_edges = False

# ---- collection membership
col_collection_1.objects.link(ob_plane)

# ---- scene / render settings (as saved in the file)
scene.frame_start = 1; scene.frame_end = 250; scene.frame_set(1)
scene.render.engine = 'BLENDER_EEVEE_NEXT'
scene.render.resolution_percentage = 50
scene.render.dither_intensity = 0.0
scene.cycles.use_denoising = False
scene.cycles.samples = 10
scene.cycles.sampling_pattern = 'TABULATED_SOBOL'
scene.cycles.light_sampling_threshold = 0.0
scene.cycles.use_adaptive_sampling = False
scene.cycles.use_light_tree = False
scene.cycles.blur_glossy = 0.0
scene.cycles.pixel_filter_type = 'GAUSSIAN'
scene.cycles.sample_clamp_indirect = 0.0
scene.view_settings.view_transform = 'Standard'
bpy.context.view_layer.update()

# ---- added for rendering (the .blend has no active camera and no usable light): camera, sun
cam_auto = bpy.data.cameras.new('AutoCamera')
cam_auto.lens = 50.0
cam_auto.sensor_width = 36.0
cam_auto.clip_end = 1000.0
ob_auto_camera = bpy.data.objects.new('AutoCamera', cam_auto)
scene.collection.objects.link(ob_auto_camera)
ob_auto_camera.location = (5.09499, -5.87169, 4.47714)
ob_auto_camera.rotation_euler = (1.09748, -7.21219e-08, 0.694738)
scene.camera = ob_auto_camera
light_auto_sun = bpy.data.lights.new('AutoSun', 'SUN')
light_auto_sun.energy = 3.0
light_auto_sun.angle = 0.0523599
ob_auto_sun = bpy.data.objects.new('AutoSun', light_auto_sun)
scene.collection.objects.link(ob_auto_sun)
ob_auto_sun.rotation_euler = (0.872665, 0.174533, 0.523599)
bpy.context.view_layer.update()
